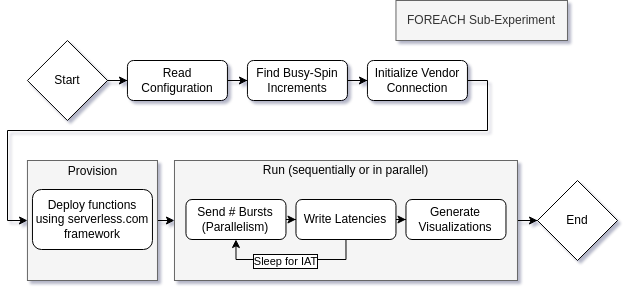

The diagram above was exported from draw.io. Its source (the exported page's mxGraphModel, read from the mxfile embedded in the PNG):
<mxGraphModel dx="1434" dy="922" grid="1" gridSize="10" guides="1" tooltips="1" connect="1" arrows="1" fold="1" page="1" pageScale="1" pageWidth="413" pageHeight="291" background="none" math="0" shadow="1">
  <root>
    <mxCell id="WIyWlLk6GJQsqaUBKTNV-0" />
    <mxCell id="WIyWlLk6GJQsqaUBKTNV-1" parent="WIyWlLk6GJQsqaUBKTNV-0" />
    <mxCell id="UetKo-rjwgKqrHXBD3LU-34" value="" style="edgeStyle=orthogonalEdgeStyle;rounded=0;orthogonalLoop=1;jettySize=auto;html=1;strokeWidth=1;" parent="WIyWlLk6GJQsqaUBKTNV-1" source="UetKo-rjwgKqrHXBD3LU-1" target="y24hD-Mjftl8iTt6s3dV-4" edge="1">
      <mxGeometry relative="1" as="geometry" />
    </mxCell>
    <mxCell id="UetKo-rjwgKqrHXBD3LU-1" value="&lt;div align=&quot;left&quot;&gt;&lt;br&gt;&lt;/div&gt;" style="rounded=0;whiteSpace=wrap;html=1;labelBackgroundColor=none;fillColor=#f5f5f5;strokeColor=#666666;fontColor=#333333;" parent="WIyWlLk6GJQsqaUBKTNV-1" vertex="1">
      <mxGeometry x="176.97" y="170" width="343" height="120" as="geometry" />
    </mxCell>
    <mxCell id="UetKo-rjwgKqrHXBD3LU-10" value="" style="edgeStyle=orthogonalEdgeStyle;rounded=0;orthogonalLoop=1;jettySize=auto;html=1;entryX=0;entryY=0.5;entryDx=0;entryDy=0;exitX=1;exitY=0.5;exitDx=0;exitDy=0;" parent="WIyWlLk6GJQsqaUBKTNV-1" source="KSvsu2CtfVxkcDCKyASH-26" target="UetKo-rjwgKqrHXBD3LU-1" edge="1">
      <mxGeometry relative="1" as="geometry">
        <Array as="points">
          <mxPoint x="159.97" y="230" />
          <mxPoint x="159.97" y="230" />
        </Array>
      </mxGeometry>
    </mxCell>
    <mxCell id="KSvsu2CtfVxkcDCKyASH-26" value="&lt;div align=&quot;left&quot;&gt;&lt;br&gt;&lt;/div&gt;" style="rounded=0;whiteSpace=wrap;html=1;labelBackgroundColor=none;fillColor=#f5f5f5;strokeColor=#666666;fontColor=#333333;" parent="WIyWlLk6GJQsqaUBKTNV-1" vertex="1">
      <mxGeometry x="29.94" y="170" width="130.03" height="120" as="geometry" />
    </mxCell>
    <mxCell id="UetKo-rjwgKqrHXBD3LU-15" value="" style="edgeStyle=orthogonalEdgeStyle;rounded=0;orthogonalLoop=1;jettySize=auto;html=1;strokeWidth=1;" parent="WIyWlLk6GJQsqaUBKTNV-1" source="WIyWlLk6GJQsqaUBKTNV-3" target="WIyWlLk6GJQsqaUBKTNV-6" edge="1">
      <mxGeometry relative="1" as="geometry" />
    </mxCell>
    <mxCell id="WIyWlLk6GJQsqaUBKTNV-3" value="Start" style="rhombus;whiteSpace=wrap;html=1;shadow=0;fontFamily=Helvetica;fontSize=12;fontColor=#000000;align=center;strokeColor=#000000;strokeWidth=1;fillColor=#ffffff;" parent="WIyWlLk6GJQsqaUBKTNV-1" vertex="1">
      <mxGeometry x="29.939999999999998" y="50" width="80" height="80" as="geometry" />
    </mxCell>
    <mxCell id="UetKo-rjwgKqrHXBD3LU-16" value="" style="edgeStyle=orthogonalEdgeStyle;rounded=0;orthogonalLoop=1;jettySize=auto;html=1;strokeWidth=1;" parent="WIyWlLk6GJQsqaUBKTNV-1" source="WIyWlLk6GJQsqaUBKTNV-6" target="y24hD-Mjftl8iTt6s3dV-0" edge="1">
      <mxGeometry relative="1" as="geometry" />
    </mxCell>
    <mxCell id="WIyWlLk6GJQsqaUBKTNV-6" value="Read Configuration" style="rounded=1;whiteSpace=wrap;html=1;shadow=0;fontFamily=Helvetica;fontSize=12;fontColor=#000000;align=center;strokeColor=#000000;strokeWidth=1;fillColor=#ffffff;" parent="WIyWlLk6GJQsqaUBKTNV-1" vertex="1">
      <mxGeometry x="129.94" y="70" width="100" height="40" as="geometry" />
    </mxCell>
    <mxCell id="UetKo-rjwgKqrHXBD3LU-28" value="" style="edgeStyle=orthogonalEdgeStyle;rounded=0;orthogonalLoop=1;jettySize=auto;html=1;strokeWidth=1;" parent="WIyWlLk6GJQsqaUBKTNV-1" source="KSvsu2CtfVxkcDCKyASH-21" target="KSvsu2CtfVxkcDCKyASH-24" edge="1">
      <mxGeometry relative="1" as="geometry" />
    </mxCell>
    <mxCell id="KSvsu2CtfVxkcDCKyASH-21" value="Send # Bursts (Parallelism)" style="rounded=1;whiteSpace=wrap;html=1;shadow=0;fontFamily=Helvetica;fontSize=12;fontColor=#000000;align=center;strokeColor=#000000;strokeWidth=1;fillColor=#ffffff;" parent="WIyWlLk6GJQsqaUBKTNV-1" vertex="1">
      <mxGeometry x="188.47" y="209" width="100" height="40" as="geometry" />
    </mxCell>
    <mxCell id="UetKo-rjwgKqrHXBD3LU-8" value="" style="edgeStyle=orthogonalEdgeStyle;rounded=0;orthogonalLoop=1;jettySize=auto;html=1;entryX=0.5;entryY=1;entryDx=0;entryDy=0;exitX=0.5;exitY=1;exitDx=0;exitDy=0;" parent="WIyWlLk6GJQsqaUBKTNV-1" source="KSvsu2CtfVxkcDCKyASH-24" target="KSvsu2CtfVxkcDCKyASH-21" edge="1">
      <mxGeometry relative="1" as="geometry" />
    </mxCell>
    <mxCell id="UetKo-rjwgKqrHXBD3LU-31" value="Sleep for IAT" style="edgeLabel;html=1;align=center;verticalAlign=middle;resizable=0;points=[];labelBorderColor=#000000;" parent="UetKo-rjwgKqrHXBD3LU-8" vertex="1" connectable="0">
      <mxGeometry x="0.2624" relative="1" as="geometry">
        <mxPoint x="14.43" y="1.97" as="offset" />
      </mxGeometry>
    </mxCell>
    <mxCell id="UetKo-rjwgKqrHXBD3LU-29" value="" style="edgeStyle=orthogonalEdgeStyle;rounded=0;orthogonalLoop=1;jettySize=auto;html=1;strokeWidth=1;" parent="WIyWlLk6GJQsqaUBKTNV-1" source="KSvsu2CtfVxkcDCKyASH-24" target="KSvsu2CtfVxkcDCKyASH-34" edge="1">
      <mxGeometry relative="1" as="geometry" />
    </mxCell>
    <mxCell id="KSvsu2CtfVxkcDCKyASH-24" value="Write Latencies" style="rounded=1;whiteSpace=wrap;html=1;shadow=0;fontFamily=Helvetica;fontSize=12;fontColor=#000000;align=center;strokeColor=#000000;strokeWidth=1;fillColor=#ffffff;" parent="WIyWlLk6GJQsqaUBKTNV-1" vertex="1">
      <mxGeometry x="298.47" y="209" width="100" height="40" as="geometry" />
    </mxCell>
    <mxCell id="KSvsu2CtfVxkcDCKyASH-32" value="Run (sequentially or in parallel)" style="text;html=1;align=center;verticalAlign=middle;resizable=0;points=[];autosize=1;fontColor=#000000;" parent="WIyWlLk6GJQsqaUBKTNV-1" vertex="1">
      <mxGeometry x="258.47" y="170" width="180" height="20" as="geometry" />
    </mxCell>
    <mxCell id="KSvsu2CtfVxkcDCKyASH-34" value="Generate Visualizations" style="rounded=1;whiteSpace=wrap;html=1;shadow=0;fontFamily=Helvetica;fontSize=12;fontColor=#000000;align=center;strokeColor=#000000;strokeWidth=1;fillColor=#ffffff;" parent="WIyWlLk6GJQsqaUBKTNV-1" vertex="1">
      <mxGeometry x="408.47" y="209" width="100" height="40" as="geometry" />
    </mxCell>
    <mxCell id="UetKo-rjwgKqrHXBD3LU-18" value="" style="edgeStyle=orthogonalEdgeStyle;rounded=0;orthogonalLoop=1;jettySize=auto;html=1;strokeWidth=1;" parent="WIyWlLk6GJQsqaUBKTNV-1" source="y24hD-Mjftl8iTt6s3dV-0" target="y24hD-Mjftl8iTt6s3dV-3" edge="1">
      <mxGeometry relative="1" as="geometry" />
    </mxCell>
    <mxCell id="y24hD-Mjftl8iTt6s3dV-0" value="Find Busy-Spin Increments" style="rounded=1;whiteSpace=wrap;html=1;shadow=0;fontFamily=Helvetica;fontSize=12;fontColor=#000000;align=center;strokeColor=#000000;strokeWidth=1;fillColor=#ffffff;" parent="WIyWlLk6GJQsqaUBKTNV-1" vertex="1">
      <mxGeometry x="249.94000000000003" y="70" width="100" height="40" as="geometry" />
    </mxCell>
    <mxCell id="UetKo-rjwgKqrHXBD3LU-21" value="" style="edgeStyle=orthogonalEdgeStyle;rounded=0;orthogonalLoop=1;jettySize=auto;html=1;strokeWidth=1;exitX=1;exitY=0.5;exitDx=0;exitDy=0;" parent="WIyWlLk6GJQsqaUBKTNV-1" source="y24hD-Mjftl8iTt6s3dV-3" edge="1">
      <mxGeometry relative="1" as="geometry">
        <Array as="points">
          <mxPoint x="490" y="90" />
          <mxPoint x="490" y="140" />
          <mxPoint x="10" y="140" />
          <mxPoint x="10" y="230" />
          <mxPoint x="30" y="230" />
        </Array>
        <mxPoint x="30" y="230" as="targetPoint" />
      </mxGeometry>
    </mxCell>
    <mxCell id="y24hD-Mjftl8iTt6s3dV-3" value="Initialize Vendor Connection" style="rounded=1;whiteSpace=wrap;html=1;shadow=0;fontFamily=Helvetica;fontSize=12;fontColor=#000000;align=center;strokeColor=#000000;strokeWidth=1;fillColor=#ffffff;" parent="WIyWlLk6GJQsqaUBKTNV-1" vertex="1">
      <mxGeometry x="369.94000000000005" y="70" width="100" height="40" as="geometry" />
    </mxCell>
    <mxCell id="y24hD-Mjftl8iTt6s3dV-4" value="End" style="rhombus;whiteSpace=wrap;html=1;shadow=0;fontFamily=Helvetica;fontSize=12;fontColor=#000000;align=center;strokeColor=#000000;strokeWidth=1;fillColor=#ffffff;" parent="WIyWlLk6GJQsqaUBKTNV-1" vertex="1">
      <mxGeometry x="540" y="190" width="80" height="80" as="geometry" />
    </mxCell>
    <mxCell id="UetKo-rjwgKqrHXBD3LU-5" value="Provision" style="text;html=1;align=center;verticalAlign=middle;resizable=0;points=[];autosize=1;fontColor=#000000;" parent="WIyWlLk6GJQsqaUBKTNV-1" vertex="1">
      <mxGeometry x="64.95000000000003" y="171" width="60" height="20" as="geometry" />
    </mxCell>
    <mxCell id="UetKo-rjwgKqrHXBD3LU-24" value="&lt;div align=&quot;left&quot;&gt;FOREACH Sub-Experiment&lt;/div&gt;" style="rounded=0;whiteSpace=wrap;html=1;labelBackgroundColor=none;fillColor=#f5f5f5;strokeColor=#666666;fontColor=#333333;" parent="WIyWlLk6GJQsqaUBKTNV-1" vertex="1">
      <mxGeometry x="398.47" y="10" width="171.5" height="40" as="geometry" />
    </mxCell>
    <mxCell id="DTynAOnXloYxVKGAl0u2-1" value="Deploy functions using serverless.com framework" style="rounded=1;whiteSpace=wrap;html=1;" vertex="1" parent="WIyWlLk6GJQsqaUBKTNV-1">
      <mxGeometry x="34.96" y="199" width="120" height="60" as="geometry" />
    </mxCell>
  </root>
</mxGraphModel>